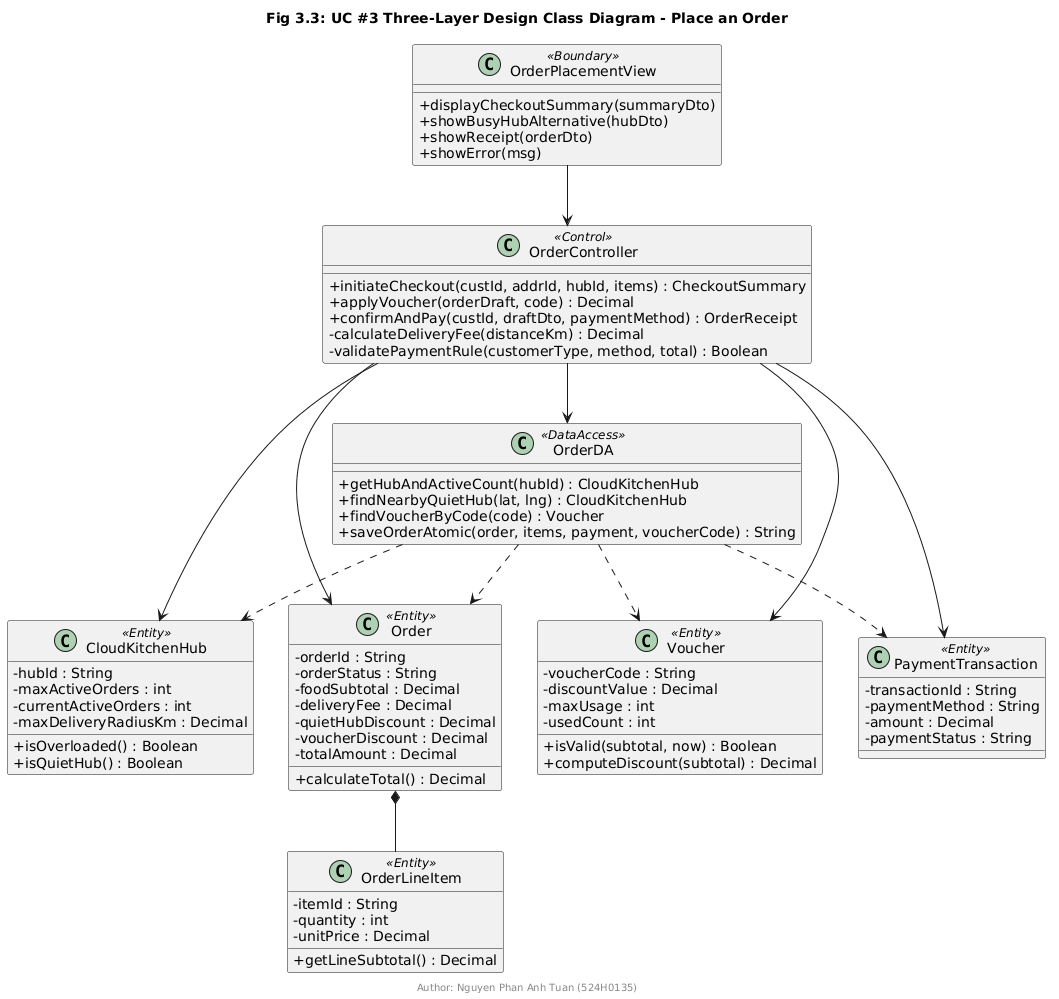

The diagram above was rendered by PlantUML. Its source (embedded in the PNG):
@startuml
title Fig 3.3: UC #3 Three-Layer Design Class Diagram - Place an Order
footer Author: Nguyen Phan Anh Tuan (524H0135)
skinparam classAttributeIconSize 0

class OrderPlacementView <<Boundary>> {
  +displayCheckoutSummary(summaryDto)
  +showBusyHubAlternative(hubDto)
  +showReceipt(orderDto)
  +showError(msg)
}

class OrderController <<Control>> {
  +initiateCheckout(custId, addrId, hubId, items) : CheckoutSummary
  +applyVoucher(orderDraft, code) : Decimal
  +confirmAndPay(custId, draftDto, paymentMethod) : OrderReceipt
  -calculateDeliveryFee(distanceKm) : Decimal
  -validatePaymentRule(customerType, method, total) : Boolean
}

class CloudKitchenHub <<Entity>> {
  -hubId : String
  -maxActiveOrders : int
  -currentActiveOrders : int
  -maxDeliveryRadiusKm : Decimal
  +isOverloaded() : Boolean
  +isQuietHub() : Boolean
}

class Order <<Entity>> {
  -orderId : String
  -orderStatus : String
  -foodSubtotal : Decimal
  -deliveryFee : Decimal
  -quietHubDiscount : Decimal
  -voucherDiscount : Decimal
  -totalAmount : Decimal
  +calculateTotal() : Decimal
}

class OrderLineItem <<Entity>> {
  -itemId : String
  -quantity : int
  -unitPrice : Decimal
  +getLineSubtotal() : Decimal
}

class Voucher <<Entity>> {
  -voucherCode : String
  -discountValue : Decimal
  -maxUsage : int
  -usedCount : int
  +isValid(subtotal, now) : Boolean
  +computeDiscount(subtotal) : Decimal
}

class PaymentTransaction <<Entity>> {
  -transactionId : String
  -paymentMethod : String
  -amount : Decimal
  -paymentStatus : String
}

class OrderDA <<DataAccess>> {
  +getHubAndActiveCount(hubId) : CloudKitchenHub
  +findNearbyQuietHub(lat, lng) : CloudKitchenHub
  +findVoucherByCode(code) : Voucher
  +saveOrderAtomic(order, items, payment, voucherCode) : String
}

OrderPlacementView --> OrderController
OrderController --> OrderDA
OrderController --> CloudKitchenHub
OrderController --> Order
OrderController --> Voucher
OrderController --> PaymentTransaction
Order *-- OrderLineItem
OrderDA ..> Order
OrderDA ..> CloudKitchenHub
OrderDA ..> Voucher
OrderDA ..> PaymentTransaction
@enduml